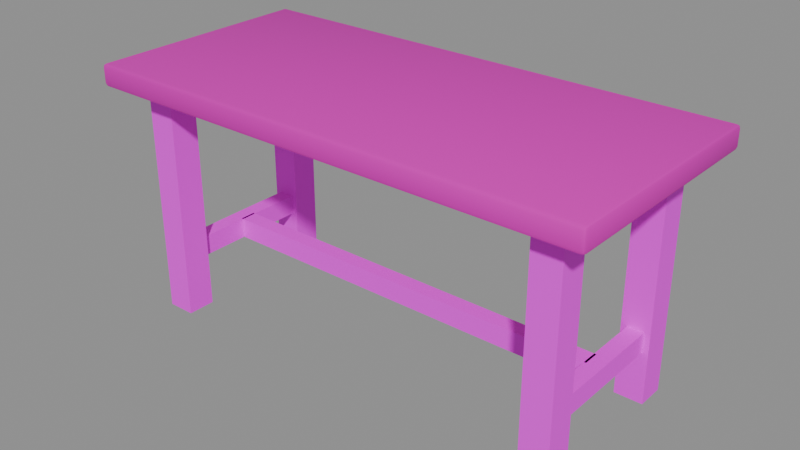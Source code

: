 # Source: table-v01.blend  (saved by Blender 5.2.45; exported with 4.5.12 LTS)
import bpy
from mathutils import Matrix  # noqa: F401  (used for matrix-valued properties, if any)

bpy.ops.wm.read_factory_settings(use_empty=True)
scene = bpy.context.scene
scene.name = 'Scene'

# ---- images (referenced by path relative to the original .blend; pixels are not part of the script)
import os
ASSET_DIR = os.environ.get("B2B_ASSET_DIR", "")  # directory of the original .blend (textures are referenced by path, not embedded)
HERE = os.path.dirname(os.path.abspath(__file__))  # packed textures are extracted next to this script under _unpacked/

def load_image(name, relpath, width, height, colorspace="sRGB"):
    """Load a texture the original file referenced (path relative to the .blend, or extracted next to this script)."""
    p = next((c for c in (os.path.join(HERE, relpath), os.path.join(ASSET_DIR, relpath)) if relpath and os.path.exists(c)), "")
    if p:
        img = bpy.data.images.load(p, check_existing=True)
        img.name = name
    else:  # same state as the original file: an image datablock whose file is absent (Cycles renders it pink)
        img = bpy.data.images.new(name, width, height)
        img.source = "FILE"
        img.filepath = "//" + (relpath or name)
    img.colorspace_settings.name = colorspace
    return img
img_planks_pale_jpg = load_image('planks-pale.jpg', 'planks-pale.jpg', 1024, 1024, 'sRGB')
img_planks_dark_jpg = load_image('planks-dark.jpg', 'planks-dark.jpg', 1024, 1024, 'sRGB')

# ---- materials (node trees are filled in below, after node groups)
mat_planks_worn = bpy.data.materials.new('planks-worn')
mat_planks_dark = bpy.data.materials.new('planks-dark')

# ---- material node trees
mat_planks_worn.use_nodes = True; mat_planks_worn.node_tree.nodes.clear()
_N = mat_planks_worn.node_tree.nodes; _L = mat_planks_worn.node_tree.links
n0 = _N.new('ShaderNodeOutputMaterial'); n0.name = 'Material Output'; n0.location = (0, 0)
n1 = _N.new('ShaderNodeBsdfPrincipled'); n1.name = 'Principled BSDF'; n1.location = (0, 0)
n1.inputs[2].default_value = 0.8
n1.inputs[10].default_value = 0.005
n2 = _N.new('ShaderNodeTexImage'); n2.name = 'Image Texture'; n2.location = (0, 0)
n2.image = img_planks_pale_jpg
n3 = _N.new('ShaderNodeMix'); n3.name = 'Mix'; n3.location = (0, 0)
n3.data_type = 'RGBA'
n3.blend_type = 'MULTIPLY'
n3.inputs[0].default_value = 1.0
n3.inputs[7].default_value = (0.72, 0.62, 0.5, 1.0)
_L.new(n1.outputs[0], n0.inputs[0])
_L.new(n2.outputs[0], n3.inputs[6])
_L.new(n3.outputs[2], n1.inputs[0])
n0.is_active_output = True
mat_planks_dark.use_nodes = True; mat_planks_dark.node_tree.nodes.clear()
_N = mat_planks_dark.node_tree.nodes; _L = mat_planks_dark.node_tree.links
n0 = _N.new('ShaderNodeOutputMaterial'); n0.name = 'Material Output'; n0.location = (0, 0)
n1 = _N.new('ShaderNodeBsdfPrincipled'); n1.name = 'Principled BSDF'; n1.location = (0, 0)
n1.inputs[2].default_value = 0.72
n1.inputs[10].default_value = 0.005
n2 = _N.new('ShaderNodeTexImage'); n2.name = 'Image Texture'; n2.location = (0, 0)
n2.image = img_planks_dark_jpg
_L.new(n1.outputs[0], n0.inputs[0])
_L.new(n2.outputs[0], n1.inputs[0])
n0.is_active_output = True

# ---- meshes
me_table = bpy.data.meshes.new('table')
me_table.from_pydata([(-1.23, -0.555, 1.14), (-1.23, -0.575, 1.16), (-1.25, -0.555, 1.16), (-1.23, -0.5691, 1.146), (-1.242, -0.5665, 1.148), (-1.244, -0.5691, 1.16), (-1.244, -0.555, 1.146), (-1.23, -0.575, 1.23), (-1.23, -0.555, 1.25), (-1.25, -0.555, 1.23), (-1.23, -0.5691, 1.244), (-1.242, -0.5665, 1.242), (-1.244, -0.555, 1.244), (-1.244, -0.5691, 1.23), (-1.23, 0.555, 1.14), (-1.25, 0.555, 1.16), (-1.23, 0.575, 1.16), (-1.244, 0.555, 1.146), (-1.242, 0.5665, 1.148), (-1.244, 0.5691, 1.16), (-1.23, 0.5691, 1.146), (-1.23, 0.555, 1.25), (-1.23, 0.575, 1.23), (-1.25, 0.555, 1.23), (-1.23, 0.5691, 1.244), (-1.242, 0.5665, 1.242), (-1.244, 0.5691, 1.23), (-1.244, 0.555, 1.244), (1.23, -0.555, 1.14), (1.25, -0.555, 1.16), (1.23, -0.575, 1.16), (1.244, -0.555, 1.146), (1.242, -0.5665, 1.148), (1.244, -0.5691, 1.16), (1.23, -0.5691, 1.146), (1.23, -0.555, 1.25), (1.23, -0.575, 1.23), (1.25, -0.555, 1.23), (1.23, -0.5691, 1.244), (1.242, -0.5665, 1.242), (1.244, -0.5691, 1.23), (1.244, -0.555, 1.244), (1.23, 0.555, 1.14), (1.23, 0.575, 1.16), (1.25, 0.555, 1.16), (1.23, 0.5691, 1.146), (1.242, 0.5665, 1.148), (1.244, 0.5691, 1.16), (1.244, 0.555, 1.146), (1.23, 0.555, 1.25), (1.25, 0.555, 1.23), (1.23, 0.575, 1.23), (1.244, 0.555, 1.244), (1.242, 0.5665, 1.242), (1.244, 0.5691, 1.23), (1.23, 0.5691, 1.244), (-1.1, -0.445, 0.0), (-1.1, -0.445, 1.14), (-1.1, -0.305, 0.0), (-1.1, -0.305, 1.14), (-0.96, -0.445, 0.0), (-0.96, -0.445, 1.14), (-0.96, -0.305, 0.0), (-0.96, -0.305, 1.14), (-1.1, 0.305, 0.0), (-1.1, 0.305, 1.14), (-1.1, 0.445, 0.0), (-1.1, 0.445, 1.14), (-0.96, 0.305, 0.0), (-0.96, 0.305, 1.14), (-0.96, 0.445, 0.0), (-0.96, 0.445, 1.14), (-1.07, -0.325, 0.25), (-1.07, -0.325, 0.35), (-1.07, 0.325, 0.25), (-1.07, 0.325, 0.35), (-0.99, -0.325, 0.25), (-0.99, -0.325, 0.35), (-0.99, 0.325, 0.25), (-0.99, 0.325, 0.35), (0.96, -0.445, 0.0), (0.96, -0.445, 1.14), (0.96, -0.305, 0.0), (0.96, -0.305, 1.14), (1.1, -0.445, 0.0), (1.1, -0.445, 1.14), (1.1, -0.305, 0.0), (1.1, -0.305, 1.14), (0.96, 0.305, 0.0), (0.96, 0.305, 1.14), (0.96, 0.445, 0.0), (0.96, 0.445, 1.14), (1.1, 0.305, 0.0), (1.1, 0.305, 1.14), (1.1, 0.445, 0.0), (1.1, 0.445, 1.14), (0.99, -0.325, 0.25), (0.99, -0.325, 0.35), (0.99, 0.325, 0.25), (0.99, 0.325, 0.35), (1.07, -0.325, 0.25), (1.07, -0.325, 0.35), (1.07, 0.325, 0.25), (1.07, 0.325, 0.35), (-1.0, -0.04, 0.25), (-1.0, -0.04, 0.35), (-1.0, 0.04, 0.25), (-1.0, 0.04, 0.35), (1.0, -0.04, 0.25), (1.0, -0.04, 0.35), (1.0, 0.04, 0.25), (1.0, 0.04, 0.35)], [], [(0, 3, 4, 6), (1, 5, 4, 3), (2, 6, 4, 5), (7, 10, 11, 13), (8, 12, 11, 10), (9, 13, 11, 12), (14, 17, 18, 20), (15, 19, 18, 17), (16, 20, 18, 19), (21, 24, 25, 27), (22, 26, 25, 24), (23, 27, 25, 26), (28, 31, 32, 34), (29, 33, 32, 31), (30, 34, 32, 33), (35, 38, 39, 41), (36, 40, 39, 38), (37, 41, 39, 40), (42, 45, 46, 48), (43, 47, 46, 45), (44, 48, 46, 47), (49, 52, 53, 55), (50, 54, 53, 52), (51, 55, 53, 54), (14, 0, 6, 17), (17, 6, 2, 15), (1, 7, 13, 5), (5, 13, 9, 2), (8, 21, 27, 12), (12, 27, 23, 9), (22, 16, 19, 26), (26, 19, 15, 23), (42, 14, 20, 45), (45, 20, 16, 43), (21, 49, 55, 24), (24, 55, 51, 22), (50, 44, 47, 54), (54, 47, 43, 51), (28, 42, 48, 31), (31, 48, 44, 29), (49, 35, 41, 52), (52, 41, 37, 50), (36, 30, 33, 40), (40, 33, 29, 37), (0, 28, 34, 3), (3, 34, 30, 1), (35, 8, 10, 38), (38, 10, 7, 36), (14, 42, 28, 0), (2, 9, 23, 15), (30, 36, 7, 1), (49, 21, 8, 35), (16, 22, 51, 43), (44, 50, 37, 29), (56, 57, 59, 58), (58, 59, 63, 62), (62, 63, 61, 60), (60, 61, 57, 56), (58, 62, 60, 56), (63, 59, 57, 61), (64, 65, 67, 66), (66, 67, 71, 70), (70, 71, 69, 68), (68, 69, 65, 64), (66, 70, 68, 64), (71, 67, 65, 69), (72, 73, 75, 74), (74, 75, 79, 78), (78, 79, 77, 76), (76, 77, 73, 72), (74, 78, 76, 72), (79, 75, 73, 77), (80, 81, 83, 82), (82, 83, 87, 86), (86, 87, 85, 84), (84, 85, 81, 80), (82, 86, 84, 80), (87, 83, 81, 85), (88, 89, 91, 90), (90, 91, 95, 94), (94, 95, 93, 92), (92, 93, 89, 88), (90, 94, 92, 88), (95, 91, 89, 93), (96, 97, 99, 98), (98, 99, 103, 102), (102, 103, 101, 100), (100, 101, 97, 96), (98, 102, 100, 96), (103, 99, 97, 101), (104, 105, 107, 106), (106, 107, 111, 110), (110, 111, 109, 108), (108, 109, 105, 104), (106, 110, 108, 104), (111, 107, 105, 109)])
me_table.polygons.foreach_set('use_smooth', [True] * 96)
me_table.polygons.foreach_set('material_index', [0, 0, 0, 0, 0, 0, 0, 0, 0, 0, 0, 0, 0, 0, 0, 0, 0, 0, 0, 0, 0, 0, 0, 0, 0, 0, 0, 0, 0, 0, 0, 0, 0, 0, 0, 0, 0, 0, 0, 0, 0, 0, 0, 0, 0, 0, 0, 0, 0, 0, 0, 0, 0, 0, 1, 1, 1, 1, 1, 1, 1, 1, 1, 1, 1, 1, 1, 1, 1, 1, 1, 1, 1, 1, 1, 1, 1, 1, 1, 1, 1, 1, 1, 1, 1, 1, 1, 1, 1, 1, 1, 1, 1, 1, 1, 1])
_k = set([(3, 4), (3, 34), (4, 5), (4, 6), (5, 13), (6, 17), (10, 11), (10, 38), (11, 12), (11, 13), (12, 27), (17, 18), (18, 19), (18, 20), (19, 26), (20, 45), (24, 25), (24, 55), (25, 26), (25, 27), (31, 32), (31, 48), (32, 33), (32, 34), (33, 40), (38, 39), (39, 40), (39, 41), (41, 52), (45, 46), (46, 47), (46, 48), (47, 54), (52, 53), (53, 54), (53, 55), (56, 57), (56, 58), (56, 60), (57, 59), (57, 61), (58, 59), (58, 62), (59, 63), (60, 61), (60, 62), (61, 63), (62, 63), (64, 65), (64, 66), (64, 68), (65, 67), (65, 69), (66, 67), (66, 70), (67, 71), (68, 69), (68, 70), (69, 71), (70, 71), (72, 73), (72, 74), (72, 76), (73, 75), (73, 77), (74, 75), (74, 78), (75, 79), (76, 77), (76, 78), (77, 79), (78, 79), (80, 81), (80, 82), (80, 84), (81, 83), (81, 85), (82, 83), (82, 86), (83, 87), (84, 85), (84, 86), (85, 87), (86, 87), (88, 89), (88, 90), (88, 92), (89, 91), (89, 93), (90, 91), (90, 94), (91, 95), (92, 93), (92, 94), (93, 95), (94, 95), (96, 97), (96, 98), (96, 100), (97, 99), (97, 101), (98, 99), (98, 102), (99, 103), (100, 101), (100, 102), (101, 103), (102, 103), (104, 105), (104, 106), (104, 108), (105, 107), (105, 109), (106, 107), (106, 110), (107, 111), (108, 109), (108, 110), (109, 111), (110, 111)])
me_table.attributes.new('sharp_edge', 'BOOLEAN', 'EDGE').data.foreach_set('value', [ (min(e.vertices), max(e.vertices)) in _k for e in me_table.edges])
_uv = me_table.uv_layers.new(name='UVMap')
_uv.uv.foreach_set('vector', [-0.7462, 0.5269, -0.7462, 0.5378, -0.755, 0.5358, -0.757, 0.5269, -0.7462, 0.9923, -0.757, 0.9923, -0.755, 0.9834, -0.7462, 0.9814, 0.6269, 0.9923, 0.6269, 0.9814, 0.6358, 0.9834, 0.6378, 0.9923, -0.7462, 1.046, -0.7462, 1.057, -0.755, 1.055, -0.757, 1.046, -0.7462, -0.3269, -0.757, -0.3269, -0.755, -0.3358, -0.7462, -0.3378, 0.6269, 1.046, 0.6378, 1.046, 0.6358, 1.055, 0.6269, 1.057, -0.7462, -0.3269, -0.757, -0.3269, -0.755, -0.3358, -0.7462, -0.3378, -0.2269, 0.9923, -0.2378, 0.9923, -0.2358, 0.9834, -0.2269, 0.9814, 1.146, 0.9923, 1.146, 0.9814, 1.155, 0.9834, 1.157, 0.9923, -0.7462, 0.5269, -0.7462, 0.5378, -0.755, 0.5358, -0.757, 0.5269, 1.146, 1.046, 1.157, 1.046, 1.155, 1.055, 1.146, 1.057, -0.2269, 1.046, -0.2269, 1.057, -0.2358, 1.055, -0.2378, 1.046, 1.146, 0.5269, 1.157, 0.5269, 1.155, 0.5358, 1.146, 0.5378, -0.2269, 0.9923, -0.2378, 0.9923, -0.2358, 0.9834, -0.2269, 0.9814, 1.146, 0.9923, 1.146, 0.9814, 1.155, 0.9834, 1.157, 0.9923, 1.146, -0.3269, 1.146, -0.3378, 1.155, -0.3358, 1.157, -0.3269, 1.146, 1.046, 1.157, 1.046, 1.155, 1.055, 1.146, 1.057, -0.2269, 1.046, -0.2269, 1.057, -0.2358, 1.055, -0.2378, 1.046, 1.146, -0.3269, 1.146, -0.3378, 1.155, -0.3358, 1.157, -0.3269, -0.7462, 0.9923, -0.757, 0.9923, -0.755, 0.9834, -0.7462, 0.9814, 0.6269, 0.9923, 0.6269, 0.9814, 0.6358, 0.9834, 0.6378, 0.9923, 1.146, 0.5269, 1.157, 0.5269, 1.155, 0.5358, 1.146, 0.5378, 0.6269, 1.046, 0.6378, 1.046, 0.6358, 1.055, 0.6269, 1.057, -0.7462, 1.046, -0.7462, 1.057, -0.755, 1.055, -0.757, 1.046, -0.7462, -0.3269, -0.7462, 0.5269, -0.757, 0.5269, -0.757, -0.3269, -0.2269, 0.9814, 0.6269, 0.9814, 0.6269, 0.9923, -0.2269, 0.9923, -0.7462, 0.9923, -0.7462, 1.046, -0.757, 1.046, -0.757, 0.9923, 0.6378, 0.9923, 0.6378, 1.046, 0.6269, 1.046, 0.6269, 0.9923, -0.7462, -0.3269, -0.7462, 0.5269, -0.757, 0.5269, -0.757, -0.3269, 0.6269, 1.057, -0.2269, 1.057, -0.2269, 1.046, 0.6269, 1.046, 1.146, 1.046, 1.146, 0.9923, 1.157, 0.9923, 1.157, 1.046, -0.2378, 1.046, -0.2378, 0.9923, -0.2269, 0.9923, -0.2269, 1.046, 1.146, -0.3269, -0.7462, -0.3269, -0.7462, -0.3378, 1.146, -0.3378, -0.7462, 0.9814, 1.146, 0.9814, 1.146, 0.9923, -0.7462, 0.9923, -0.7462, 0.5269, 1.146, 0.5269, 1.146, 0.5378, -0.7462, 0.5378, 1.146, 1.057, -0.7462, 1.057, -0.7462, 1.046, 1.146, 1.046, 0.6269, 1.046, 0.6269, 0.9923, 0.6378, 0.9923, 0.6378, 1.046, -0.757, 1.046, -0.757, 0.9923, -0.7462, 0.9923, -0.7462, 1.046, 1.146, 0.5269, 1.146, -0.3269, 1.157, -0.3269, 1.157, 0.5269, -0.2269, 0.9814, 0.6269, 0.9814, 0.6269, 0.9923, -0.2269, 0.9923, 1.146, 0.5269, 1.146, -0.3269, 1.157, -0.3269, 1.157, 0.5269, 0.6269, 1.057, -0.2269, 1.057, -0.2269, 1.046, 0.6269, 1.046, 1.146, 1.046, 1.146, 0.9923, 1.157, 0.9923, 1.157, 1.046, -0.2378, 1.046, -0.2378, 0.9923, -0.2269, 0.9923, -0.2269, 1.046, -0.7462, 0.5269, 1.146, 0.5269, 1.146, 0.5378, -0.7462, 0.5378, -0.7462, 0.9814, 1.146, 0.9814, 1.146, 0.9923, -0.7462, 0.9923, 1.146, -0.3269, -0.7462, -0.3269, -0.7462, -0.3378, 1.146, -0.3378, 1.146, 1.057, -0.7462, 1.057, -0.7462, 1.046, 1.146, 1.046, -0.7462, -0.3269, 1.146, -0.3269, 1.146, 0.5269, -0.7462, 0.5269, 0.6269, 0.9923, 0.6269, 1.046, -0.2269, 1.046, -0.2269, 0.9923, 1.146, 0.9923, 1.146, 1.046, -0.7462, 1.046, -0.7462, 0.9923, 1.146, 0.5269, -0.7462, 0.5269, -0.7462, -0.3269, 1.146, -0.3269, 1.146, 0.9923, 1.146, 1.046, -0.7462, 1.046, -0.7462, 0.9923, 0.6269, 0.9923, 0.6269, 1.046, -0.2269, 1.046, -0.2269, 0.9923, 0.6357, 0.0, 0.6357, 1.629, 0.4357, 1.629, 0.4357, 0.0, 1.571, 0.0, 1.571, 1.629, 1.371, 1.629, 1.371, 0.0, -0.4357, 0.0, -0.4357, 1.629, -0.6357, 1.629, -0.6357, 0.0, -1.371, 0.0, -1.371, 1.629, -1.571, 1.629, -1.571, 0.0, -1.571, 0.4357, -1.371, 0.4357, -1.371, 0.6357, -1.571, 0.6357, -1.371, -0.4357, -1.571, -0.4357, -1.571, -0.6357, -1.371, -0.6357, -0.4357, 0.0, -0.4357, 1.629, -0.6357, 1.629, -0.6357, 0.0, 1.571, 0.0, 1.571, 1.629, 1.371, 1.629, 1.371, 0.0, 0.6357, 0.0, 0.6357, 1.629, 0.4357, 1.629, 0.4357, 0.0, -1.371, 0.0, -1.371, 1.629, -1.571, 1.629, -1.571, 0.0, -1.571, -0.6357, -1.371, -0.6357, -1.371, -0.4357, -1.571, -0.4357, -1.371, 0.6357, -1.571, 0.6357, -1.571, 0.4357, -1.371, 0.4357, 0.4643, 0.3571, 0.4643, 0.5, -0.4643, 0.5, -0.4643, 0.3571, 1.529, 0.3571, 1.529, 0.5, 1.414, 0.5, 1.414, 0.3571, 0.4643, 0.3571, 0.4643, 0.5, -0.4643, 0.5, -0.4643, 0.3571, -1.414, 0.3571, -1.414, 0.5, -1.529, 0.5, -1.529, 0.3571, -1.529, -0.4643, -1.414, -0.4643, -1.414, 0.4643, -1.529, 0.4643, -1.414, 0.4643, -1.529, 0.4643, -1.529, -0.4643, -1.414, -0.4643, 0.6357, 0.0, 0.6357, 1.629, 0.4357, 1.629, 0.4357, 0.0, -1.371, 0.0, -1.371, 1.629, -1.571, 1.629, -1.571, 0.0, -0.4357, 0.0, -0.4357, 1.629, -0.6357, 1.629, -0.6357, 0.0, 1.571, 0.0, 1.571, 1.629, 1.371, 1.629, 1.371, 0.0, 1.371, 0.4357, 1.571, 0.4357, 1.571, 0.6357, 1.371, 0.6357, 1.571, -0.4357, 1.371, -0.4357, 1.371, -0.6357, 1.571, -0.6357, -0.4357, 0.0, -0.4357, 1.629, -0.6357, 1.629, -0.6357, 0.0, -1.371, 0.0, -1.371, 1.629, -1.571, 1.629, -1.571, 0.0, 0.6357, 0.0, 0.6357, 1.629, 0.4357, 1.629, 0.4357, 0.0, 1.571, 0.0, 1.571, 1.629, 1.371, 1.629, 1.371, 0.0, 1.371, -0.6357, 1.571, -0.6357, 1.571, -0.4357, 1.371, -0.4357, 1.571, 0.6357, 1.371, 0.6357, 1.371, 0.4357, 1.571, 0.4357, 0.4643, 0.3571, 0.4643, 0.5, -0.4643, 0.5, -0.4643, 0.3571, -1.414, 0.3571, -1.414, 0.5, -1.529, 0.5, -1.529, 0.3571, 0.4643, 0.3571, 0.4643, 0.5, -0.4643, 0.5, -0.4643, 0.3571, 1.529, 0.3571, 1.529, 0.5, 1.414, 0.5, 1.414, 0.3571, 1.414, -0.4643, 1.529, -0.4643, 1.529, 0.4643, 1.414, 0.4643, 1.529, 0.4643, 1.414, 0.4643, 1.414, -0.4643, 1.529, -0.4643, 0.05714, 0.3571, 0.05714, 0.5, -0.05714, 0.5, -0.05714, 0.3571, 1.429, 0.3571, 1.429, 0.5, -1.429, 0.5, -1.429, 0.3571, 0.05714, 0.3571, 0.05714, 0.5, -0.05714, 0.5, -0.05714, 0.3571, 1.429, 0.3571, 1.429, 0.5, -1.429, 0.5, -1.429, 0.3571, -1.429, -0.05714, 1.429, -0.05714, 1.429, 0.05714, -1.429, 0.05714, 1.429, 0.05714, -1.429, 0.05714, -1.429, -0.05714, 1.429, -0.05714])
me_table.materials.append(mat_planks_worn)
me_table.materials.append(mat_planks_dark)
me_table.update()

# ---- objects
ob_table = bpy.data.objects.new('table', me_table)

# ---- transforms, parenting, visibility, modifiers, constraints
ob_table.location = (0.0, 0.0, 0.0)

# ---- collection membership
scene.collection.objects.link(ob_table)

# ---- scene / render settings (as saved in the file)
scene.frame_start = 1; scene.frame_end = 250; scene.frame_set(1)
scene.render.engine = 'BLENDER_EEVEE_NEXT'
scene.render.bake_bias = 0.0
scene.render.bake_samples = 0
scene.render.compositor_device = 'GPU'
scene.eevee.use_volume_custom_range = False
scene.eevee.fast_gi_thickness_near = 0.1
scene.eevee.fast_gi_thickness_far = 0.0
scene.eevee.ray_tracing_options.screen_trace_thickness = 0.1
bpy.context.view_layer.update()

# ---- added for rendering (the .blend has no active camera and no usable light): camera, sun + grey world if the file has none
cam_auto = bpy.data.cameras.new('AutoCamera')
cam_auto.lens = 50.0
cam_auto.sensor_width = 36.0
cam_auto.clip_end = 1000.0
ob_auto_camera = bpy.data.objects.new('AutoCamera', cam_auto)
scene.collection.objects.link(ob_auto_camera)
ob_auto_camera.location = (2.79641, -3.3557, 2.86213)
ob_auto_camera.rotation_euler = (1.09748, -7.21219e-08, 0.694738)
scene.camera = ob_auto_camera
light_auto_sun = bpy.data.lights.new('AutoSun', 'SUN')
light_auto_sun.energy = 3.0
light_auto_sun.angle = 0.0523599
ob_auto_sun = bpy.data.objects.new('AutoSun', light_auto_sun)
scene.collection.objects.link(ob_auto_sun)
ob_auto_sun.rotation_euler = (0.872665, 0.174533, 0.523599)
if scene.world is None:
    world_auto = bpy.data.worlds.new('AutoWorld')
    world_auto.color = (0.3, 0.3, 0.3)
    scene.world = world_auto
bpy.context.view_layer.update()
